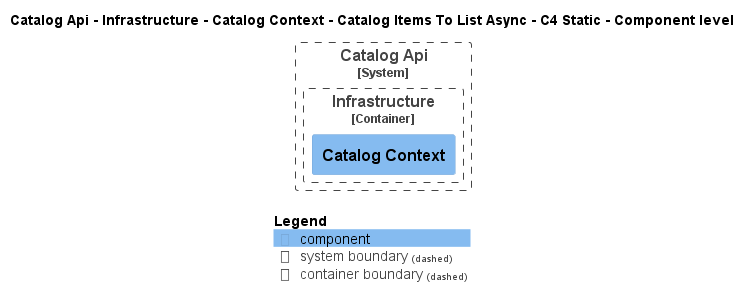

The diagram above was rendered by PlantUML. Its source (embedded in the PNG):
@startuml
!pragma layout smetana
!include ..\..\..\..\..\..\..\..\.c4s\C4_Component.puml

AddElementTag("state:new", $bgColor=green, $fontColor=#ffffff, $borderColor=green, $shadowing="False")
AddElementTag("state:changed", $bgColor=orange, $fontColor=#ffffff, $borderColor=orange, $shadowing="False")
AddElementTag("state:removed", $bgColor=red, $fontColor=#ffffff, $borderColor=red, $shadowing="False")

AddRelTag("state:new", $textColor=green, $lineColor=green)
AddRelTag("state:changed", $textColor=orange, $lineColor=orange)
AddRelTag("state:removed", $textColor=red, $lineColor=red)

SHOW_PERSON_PORTRAIT()
LAYOUT_TOP_DOWN()

skinparam linetype polyline

title Catalog Api - Infrastructure - Catalog Context - Catalog Items To List Async - C4 Static - Component level


System_Boundary(dotnet.eShop.Architecture.SoftwareSystems.CatalogApi, "Catalog Api") {
    
Container_Boundary(dotnet.eShop.Architecture.SoftwareSystems.CatalogApi.Containers.Infrastructure, "Infrastructure") {
    Component(dotnet.eShop.Architecture.SoftwareSystems.CatalogApi.Containers.Infrastructure.Components.CatalogContext, "Catalog Context", "", "")
}
}



SHOW_LEGEND()
@enduml